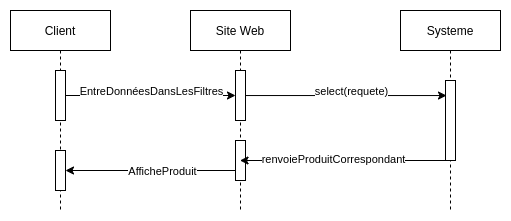

The diagram above was exported from draw.io. Its source (the exported page's mxGraphModel, read from the mxfile embedded in the PNG):
<mxGraphModel dx="1422" dy="731" grid="1" gridSize="10" guides="1" tooltips="1" connect="1" arrows="1" fold="1" page="1" pageScale="1" pageWidth="850" pageHeight="1100" math="0" shadow="0">
  <root>
    <mxCell id="0" />
    <mxCell id="1" parent="0" />
    <mxCell id="3nuBFxr9cyL0pnOWT2aG-1" value="Client" style="shape=umlLifeline;perimeter=lifelinePerimeter;container=1;collapsible=0;recursiveResize=0;rounded=0;shadow=0;strokeWidth=1;" parent="1" vertex="1">
      <mxGeometry x="120" y="80" width="100" height="200" as="geometry" />
    </mxCell>
    <mxCell id="ZTUQTsu9V7jH73r1IoEV-3" value="" style="html=1;points=[];perimeter=orthogonalPerimeter;" vertex="1" parent="3nuBFxr9cyL0pnOWT2aG-1">
      <mxGeometry x="45" y="60" width="10" height="50" as="geometry" />
    </mxCell>
    <mxCell id="ZTUQTsu9V7jH73r1IoEV-13" value="" style="html=1;points=[];perimeter=orthogonalPerimeter;" vertex="1" parent="3nuBFxr9cyL0pnOWT2aG-1">
      <mxGeometry x="45" y="140" width="10" height="40" as="geometry" />
    </mxCell>
    <mxCell id="3nuBFxr9cyL0pnOWT2aG-5" value="Site Web" style="shape=umlLifeline;perimeter=lifelinePerimeter;container=1;collapsible=0;recursiveResize=0;rounded=0;shadow=0;strokeWidth=1;" parent="1" vertex="1">
      <mxGeometry x="300" y="80" width="100" height="200" as="geometry" />
    </mxCell>
    <mxCell id="ZTUQTsu9V7jH73r1IoEV-4" value="" style="html=1;points=[];perimeter=orthogonalPerimeter;" vertex="1" parent="3nuBFxr9cyL0pnOWT2aG-5">
      <mxGeometry x="45" y="60" width="10" height="50" as="geometry" />
    </mxCell>
    <mxCell id="ZTUQTsu9V7jH73r1IoEV-10" value="" style="html=1;points=[];perimeter=orthogonalPerimeter;" vertex="1" parent="3nuBFxr9cyL0pnOWT2aG-5">
      <mxGeometry x="45" y="130" width="10" height="40" as="geometry" />
    </mxCell>
    <mxCell id="ZTUQTsu9V7jH73r1IoEV-2" value="Systeme" style="shape=umlLifeline;perimeter=lifelinePerimeter;container=1;collapsible=0;recursiveResize=0;rounded=0;shadow=0;strokeWidth=1;" vertex="1" parent="1">
      <mxGeometry x="510" y="80" width="100" height="200" as="geometry" />
    </mxCell>
    <mxCell id="ZTUQTsu9V7jH73r1IoEV-7" value="" style="html=1;points=[];perimeter=orthogonalPerimeter;" vertex="1" parent="ZTUQTsu9V7jH73r1IoEV-2">
      <mxGeometry x="45" y="70" width="10" height="80" as="geometry" />
    </mxCell>
    <mxCell id="ZTUQTsu9V7jH73r1IoEV-5" style="edgeStyle=orthogonalEdgeStyle;rounded=0;orthogonalLoop=1;jettySize=auto;html=1;" edge="1" parent="1" source="ZTUQTsu9V7jH73r1IoEV-3" target="ZTUQTsu9V7jH73r1IoEV-4">
      <mxGeometry relative="1" as="geometry" />
    </mxCell>
    <mxCell id="ZTUQTsu9V7jH73r1IoEV-6" value="EntreDonnéesDansLesFiltres" style="edgeLabel;html=1;align=center;verticalAlign=middle;resizable=0;points=[];" vertex="1" connectable="0" parent="ZTUQTsu9V7jH73r1IoEV-5">
      <mxGeometry x="0.2118" y="-2" relative="1" as="geometry">
        <mxPoint x="-18" y="-7" as="offset" />
      </mxGeometry>
    </mxCell>
    <mxCell id="ZTUQTsu9V7jH73r1IoEV-8" style="edgeStyle=orthogonalEdgeStyle;rounded=0;orthogonalLoop=1;jettySize=auto;html=1;entryX=0.1;entryY=0.188;entryDx=0;entryDy=0;entryPerimeter=0;" edge="1" parent="1" source="ZTUQTsu9V7jH73r1IoEV-4" target="ZTUQTsu9V7jH73r1IoEV-7">
      <mxGeometry relative="1" as="geometry" />
    </mxCell>
    <mxCell id="ZTUQTsu9V7jH73r1IoEV-9" value="select(requete)" style="edgeLabel;html=1;align=center;verticalAlign=middle;resizable=0;points=[];" vertex="1" connectable="0" parent="ZTUQTsu9V7jH73r1IoEV-8">
      <mxGeometry x="0.1343" y="-2" relative="1" as="geometry">
        <mxPoint x="-9" y="-7" as="offset" />
      </mxGeometry>
    </mxCell>
    <mxCell id="ZTUQTsu9V7jH73r1IoEV-11" style="edgeStyle=orthogonalEdgeStyle;rounded=0;orthogonalLoop=1;jettySize=auto;html=1;" edge="1" parent="1" source="ZTUQTsu9V7jH73r1IoEV-7" target="3nuBFxr9cyL0pnOWT2aG-5">
      <mxGeometry relative="1" as="geometry">
        <Array as="points">
          <mxPoint x="510" y="230" />
          <mxPoint x="510" y="230" />
        </Array>
      </mxGeometry>
    </mxCell>
    <mxCell id="ZTUQTsu9V7jH73r1IoEV-12" value="renvoieProduitCorrespondant" style="edgeLabel;html=1;align=center;verticalAlign=middle;resizable=0;points=[];" vertex="1" connectable="0" parent="ZTUQTsu9V7jH73r1IoEV-11">
      <mxGeometry x="0.0998" y="-2" relative="1" as="geometry">
        <mxPoint as="offset" />
      </mxGeometry>
    </mxCell>
    <mxCell id="ZTUQTsu9V7jH73r1IoEV-14" style="edgeStyle=orthogonalEdgeStyle;rounded=0;orthogonalLoop=1;jettySize=auto;html=1;" edge="1" parent="1" source="ZTUQTsu9V7jH73r1IoEV-10" target="ZTUQTsu9V7jH73r1IoEV-13">
      <mxGeometry relative="1" as="geometry">
        <Array as="points">
          <mxPoint x="280" y="240" />
          <mxPoint x="280" y="240" />
        </Array>
      </mxGeometry>
    </mxCell>
    <mxCell id="ZTUQTsu9V7jH73r1IoEV-15" value="AfficheProduit" style="edgeLabel;html=1;align=center;verticalAlign=middle;resizable=0;points=[];" vertex="1" connectable="0" parent="ZTUQTsu9V7jH73r1IoEV-14">
      <mxGeometry x="-0.1294" relative="1" as="geometry">
        <mxPoint as="offset" />
      </mxGeometry>
    </mxCell>
  </root>
</mxGraphModel>